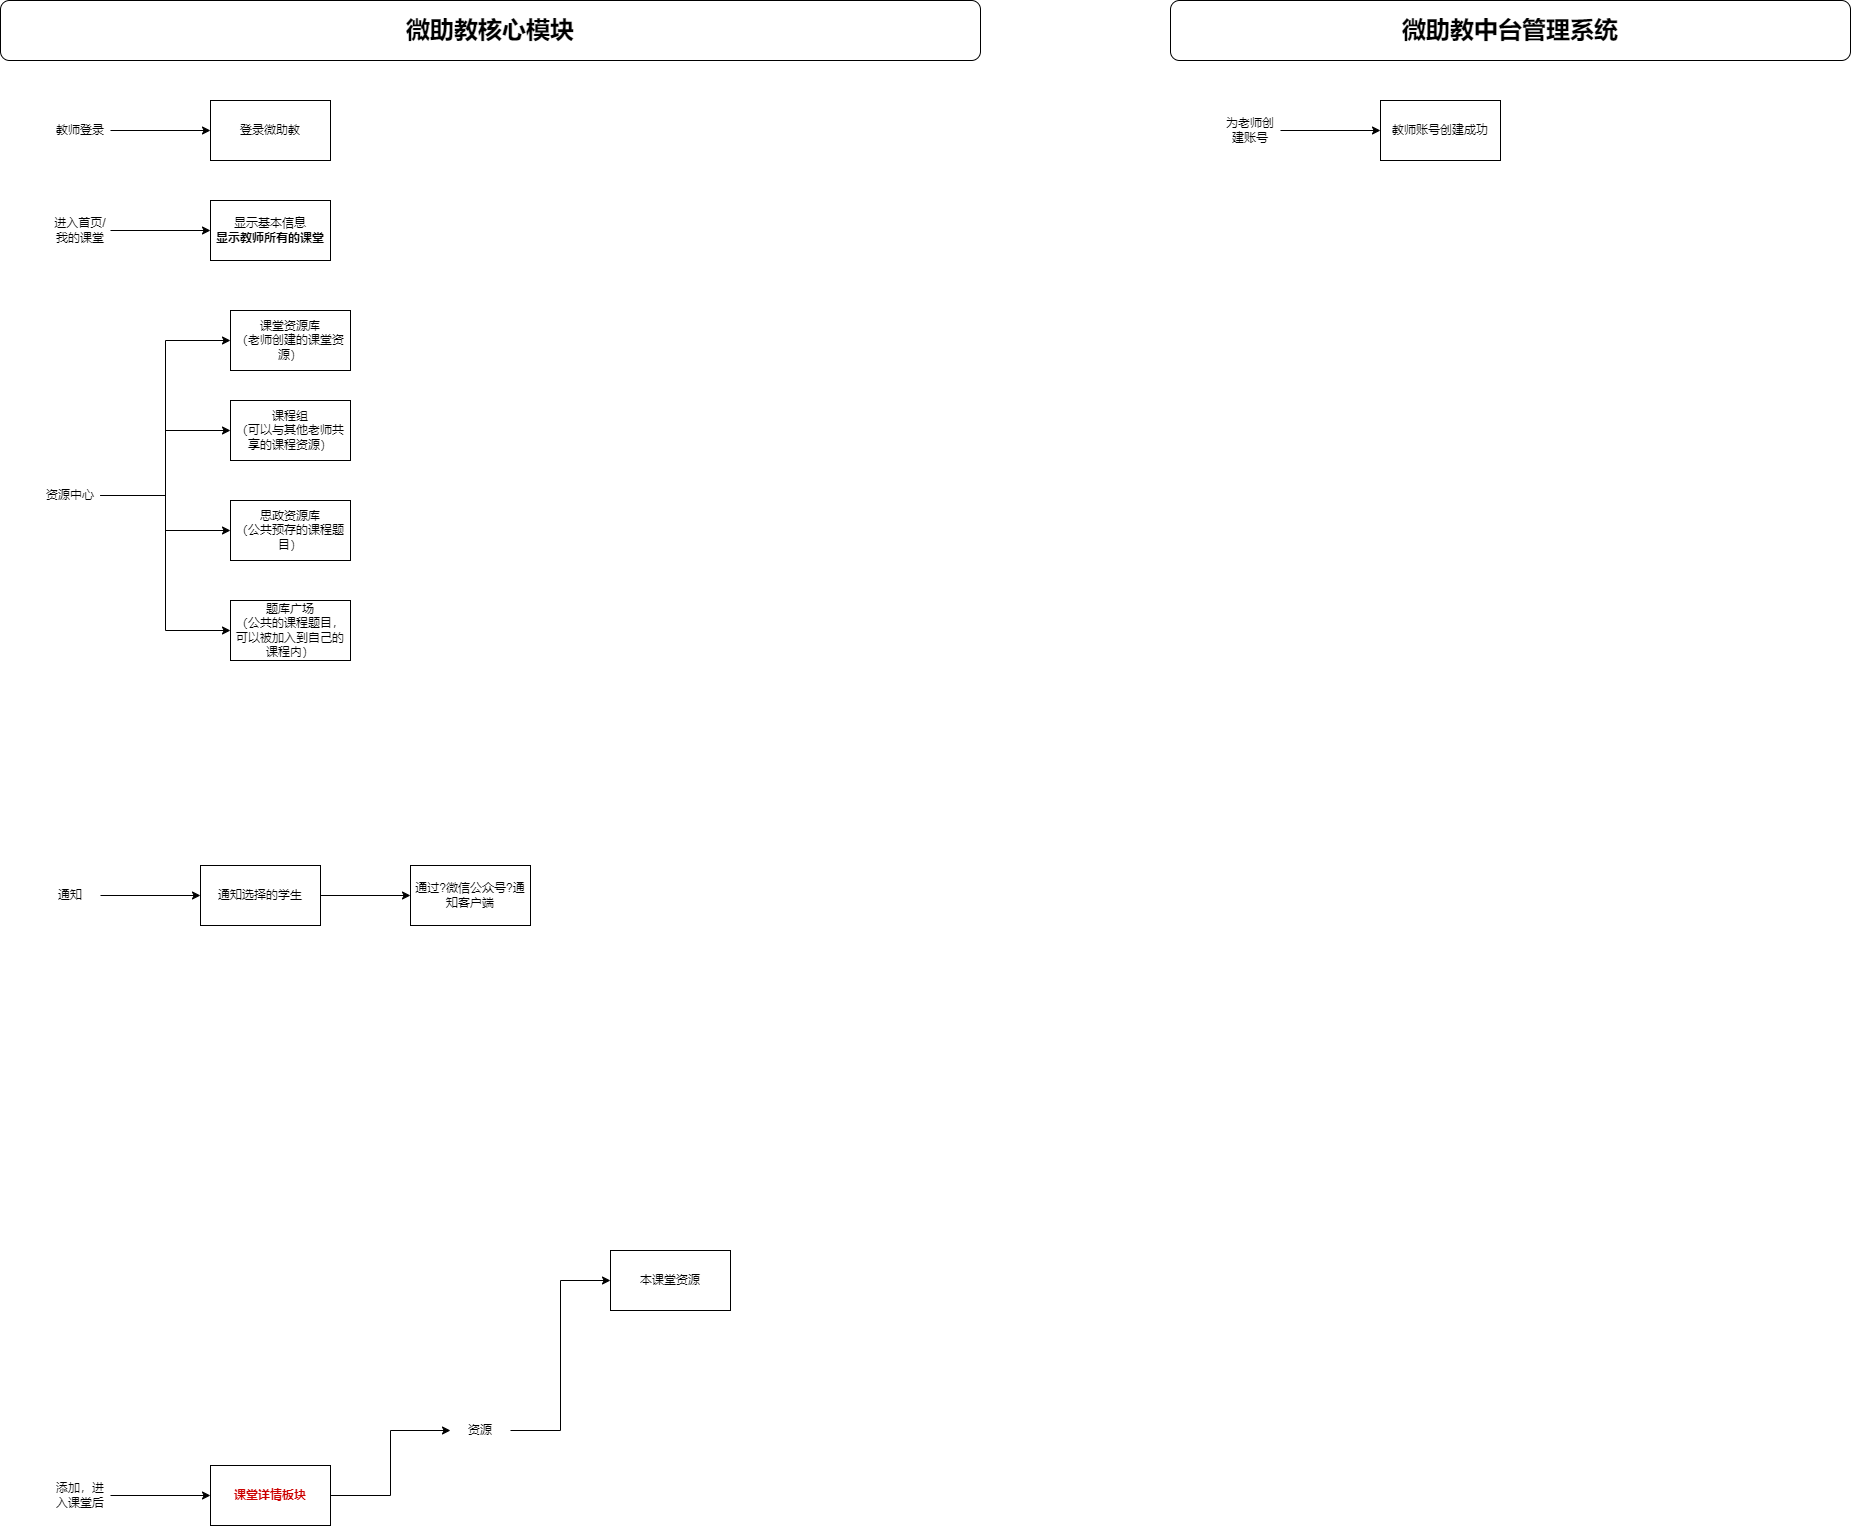

The diagram above was exported from draw.io. Its source (the exported page's mxGraphModel, read from the mxfile embedded in the PNG):
<mxGraphModel dx="1302" dy="842" grid="1" gridSize="10" guides="1" tooltips="1" connect="1" arrows="1" fold="1" page="1" pageScale="1" pageWidth="827" pageHeight="1169" math="0" shadow="0">
  <root>
    <mxCell id="0" />
    <mxCell id="1" parent="0" />
    <mxCell id="3AMMGLfXnZCcbY21QmOF-1" value="&lt;b&gt;&lt;font style=&quot;font-size: 24px;&quot;&gt;微助教核心模块&lt;/font&gt;&lt;/b&gt;" style="rounded=1;whiteSpace=wrap;html=1;" parent="1" vertex="1">
      <mxGeometry x="40" y="160" width="980" height="60" as="geometry" />
    </mxCell>
    <mxCell id="3AMMGLfXnZCcbY21QmOF-2" value="登录微助教" style="rounded=0;whiteSpace=wrap;html=1;" parent="1" vertex="1">
      <mxGeometry x="250" y="260" width="120" height="60" as="geometry" />
    </mxCell>
    <mxCell id="3AMMGLfXnZCcbY21QmOF-4" style="edgeStyle=orthogonalEdgeStyle;rounded=0;orthogonalLoop=1;jettySize=auto;html=1;exitX=1;exitY=0.5;exitDx=0;exitDy=0;entryX=0;entryY=0.5;entryDx=0;entryDy=0;" parent="1" source="3AMMGLfXnZCcbY21QmOF-3" target="3AMMGLfXnZCcbY21QmOF-2" edge="1">
      <mxGeometry relative="1" as="geometry" />
    </mxCell>
    <mxCell id="3AMMGLfXnZCcbY21QmOF-3" value="教师登录" style="text;html=1;align=center;verticalAlign=middle;whiteSpace=wrap;rounded=0;" parent="1" vertex="1">
      <mxGeometry x="90" y="275" width="60" height="30" as="geometry" />
    </mxCell>
    <mxCell id="3AMMGLfXnZCcbY21QmOF-5" value="显示基本信息&lt;br&gt;&lt;b&gt;显示教师所有的课堂&lt;/b&gt;" style="rounded=0;whiteSpace=wrap;html=1;" parent="1" vertex="1">
      <mxGeometry x="250" y="360" width="120" height="60" as="geometry" />
    </mxCell>
    <mxCell id="3AMMGLfXnZCcbY21QmOF-6" style="edgeStyle=orthogonalEdgeStyle;rounded=0;orthogonalLoop=1;jettySize=auto;html=1;exitX=1;exitY=0.5;exitDx=0;exitDy=0;entryX=0;entryY=0.5;entryDx=0;entryDy=0;" parent="1" source="3AMMGLfXnZCcbY21QmOF-7" target="3AMMGLfXnZCcbY21QmOF-5" edge="1">
      <mxGeometry relative="1" as="geometry" />
    </mxCell>
    <mxCell id="3AMMGLfXnZCcbY21QmOF-7" value="进入首页/我的课堂" style="text;html=1;align=center;verticalAlign=middle;whiteSpace=wrap;rounded=0;" parent="1" vertex="1">
      <mxGeometry x="90" y="375" width="60" height="30" as="geometry" />
    </mxCell>
    <mxCell id="3AMMGLfXnZCcbY21QmOF-8" value="&lt;b&gt;&lt;font style=&quot;font-size: 24px;&quot;&gt;微助教中台管理系统&lt;/font&gt;&lt;/b&gt;" style="rounded=1;whiteSpace=wrap;html=1;" parent="1" vertex="1">
      <mxGeometry x="1210" y="160" width="680" height="60" as="geometry" />
    </mxCell>
    <mxCell id="3AMMGLfXnZCcbY21QmOF-9" value="教师账号创建成功" style="rounded=0;whiteSpace=wrap;html=1;" parent="1" vertex="1">
      <mxGeometry x="1420" y="260" width="120" height="60" as="geometry" />
    </mxCell>
    <mxCell id="3AMMGLfXnZCcbY21QmOF-10" style="edgeStyle=orthogonalEdgeStyle;rounded=0;orthogonalLoop=1;jettySize=auto;html=1;exitX=1;exitY=0.5;exitDx=0;exitDy=0;entryX=0;entryY=0.5;entryDx=0;entryDy=0;" parent="1" source="3AMMGLfXnZCcbY21QmOF-11" target="3AMMGLfXnZCcbY21QmOF-9" edge="1">
      <mxGeometry relative="1" as="geometry" />
    </mxCell>
    <mxCell id="3AMMGLfXnZCcbY21QmOF-11" value="为老师创建账号" style="text;html=1;align=center;verticalAlign=middle;whiteSpace=wrap;rounded=0;" parent="1" vertex="1">
      <mxGeometry x="1260" y="275" width="60" height="30" as="geometry" />
    </mxCell>
    <mxCell id="3AMMGLfXnZCcbY21QmOF-17" style="edgeStyle=orthogonalEdgeStyle;rounded=0;orthogonalLoop=1;jettySize=auto;html=1;exitX=1;exitY=0.5;exitDx=0;exitDy=0;" parent="1" source="3AMMGLfXnZCcbY21QmOF-15" target="3AMMGLfXnZCcbY21QmOF-16" edge="1">
      <mxGeometry relative="1" as="geometry" />
    </mxCell>
    <mxCell id="3AMMGLfXnZCcbY21QmOF-15" value="添加，进入课堂后" style="text;html=1;align=center;verticalAlign=middle;whiteSpace=wrap;rounded=0;" parent="1" vertex="1">
      <mxGeometry x="90" y="1640" width="60" height="30" as="geometry" />
    </mxCell>
    <mxCell id="3AMMGLfXnZCcbY21QmOF-21" style="edgeStyle=orthogonalEdgeStyle;rounded=0;orthogonalLoop=1;jettySize=auto;html=1;exitX=1;exitY=0.5;exitDx=0;exitDy=0;entryX=0;entryY=0.5;entryDx=0;entryDy=0;" parent="1" source="3AMMGLfXnZCcbY21QmOF-16" target="3AMMGLfXnZCcbY21QmOF-20" edge="1">
      <mxGeometry relative="1" as="geometry" />
    </mxCell>
    <mxCell id="3AMMGLfXnZCcbY21QmOF-16" value="&lt;b&gt;&lt;font color=&quot;#cc0000&quot;&gt;课堂详情板块&lt;/font&gt;&lt;/b&gt;" style="rounded=0;whiteSpace=wrap;html=1;" parent="1" vertex="1">
      <mxGeometry x="250" y="1625" width="120" height="60" as="geometry" />
    </mxCell>
    <mxCell id="3AMMGLfXnZCcbY21QmOF-23" style="edgeStyle=orthogonalEdgeStyle;rounded=0;orthogonalLoop=1;jettySize=auto;html=1;exitX=1;exitY=0.5;exitDx=0;exitDy=0;entryX=0;entryY=0.5;entryDx=0;entryDy=0;" parent="1" source="3AMMGLfXnZCcbY21QmOF-20" target="3AMMGLfXnZCcbY21QmOF-22" edge="1">
      <mxGeometry relative="1" as="geometry" />
    </mxCell>
    <mxCell id="3AMMGLfXnZCcbY21QmOF-20" value="资源" style="text;html=1;align=center;verticalAlign=middle;whiteSpace=wrap;rounded=0;" parent="1" vertex="1">
      <mxGeometry x="490" y="1575" width="60" height="30" as="geometry" />
    </mxCell>
    <mxCell id="3AMMGLfXnZCcbY21QmOF-22" value="本课堂资源" style="rounded=0;whiteSpace=wrap;html=1;" parent="1" vertex="1">
      <mxGeometry x="650" y="1410" width="120" height="60" as="geometry" />
    </mxCell>
    <mxCell id="3JbQ0u1solwiw_tFFAxb-4" style="edgeStyle=orthogonalEdgeStyle;rounded=0;orthogonalLoop=1;jettySize=auto;html=1;exitX=1;exitY=0.5;exitDx=0;exitDy=0;entryX=0;entryY=0.5;entryDx=0;entryDy=0;" edge="1" parent="1" source="3JbQ0u1solwiw_tFFAxb-1" target="3JbQ0u1solwiw_tFFAxb-2">
      <mxGeometry relative="1" as="geometry" />
    </mxCell>
    <mxCell id="3JbQ0u1solwiw_tFFAxb-5" style="edgeStyle=orthogonalEdgeStyle;rounded=0;orthogonalLoop=1;jettySize=auto;html=1;exitX=1;exitY=0.5;exitDx=0;exitDy=0;entryX=0;entryY=0.5;entryDx=0;entryDy=0;" edge="1" parent="1" source="3JbQ0u1solwiw_tFFAxb-1" target="3JbQ0u1solwiw_tFFAxb-3">
      <mxGeometry relative="1" as="geometry" />
    </mxCell>
    <mxCell id="3JbQ0u1solwiw_tFFAxb-7" style="edgeStyle=orthogonalEdgeStyle;rounded=0;orthogonalLoop=1;jettySize=auto;html=1;exitX=1;exitY=0.5;exitDx=0;exitDy=0;entryX=0;entryY=0.5;entryDx=0;entryDy=0;" edge="1" parent="1" source="3JbQ0u1solwiw_tFFAxb-1" target="3JbQ0u1solwiw_tFFAxb-6">
      <mxGeometry relative="1" as="geometry" />
    </mxCell>
    <mxCell id="3JbQ0u1solwiw_tFFAxb-9" style="edgeStyle=orthogonalEdgeStyle;rounded=0;orthogonalLoop=1;jettySize=auto;html=1;exitX=1;exitY=0.5;exitDx=0;exitDy=0;entryX=0;entryY=0.5;entryDx=0;entryDy=0;" edge="1" parent="1" source="3JbQ0u1solwiw_tFFAxb-1" target="3JbQ0u1solwiw_tFFAxb-8">
      <mxGeometry relative="1" as="geometry" />
    </mxCell>
    <mxCell id="3JbQ0u1solwiw_tFFAxb-1" value="资源中心" style="text;html=1;align=center;verticalAlign=middle;whiteSpace=wrap;rounded=0;" vertex="1" parent="1">
      <mxGeometry x="80" y="640" width="60" height="30" as="geometry" />
    </mxCell>
    <mxCell id="3JbQ0u1solwiw_tFFAxb-2" value="课堂资源库&lt;div&gt;（老师创建的课堂资源&lt;span style=&quot;background-color: initial;&quot;&gt;）&lt;/span&gt;&lt;/div&gt;" style="rounded=0;whiteSpace=wrap;html=1;" vertex="1" parent="1">
      <mxGeometry x="270" y="470" width="120" height="60" as="geometry" />
    </mxCell>
    <mxCell id="3JbQ0u1solwiw_tFFAxb-3" value="课程组&lt;div&gt;（可以与其他老师共享的课程资源）&lt;/div&gt;" style="rounded=0;whiteSpace=wrap;html=1;" vertex="1" parent="1">
      <mxGeometry x="270" y="560" width="120" height="60" as="geometry" />
    </mxCell>
    <mxCell id="3JbQ0u1solwiw_tFFAxb-6" value="思政资源库&lt;div&gt;（公共预存的课程题目）&lt;/div&gt;" style="rounded=0;whiteSpace=wrap;html=1;" vertex="1" parent="1">
      <mxGeometry x="270" y="660" width="120" height="60" as="geometry" />
    </mxCell>
    <mxCell id="3JbQ0u1solwiw_tFFAxb-8" value="题库广场&lt;br&gt;（公共的课程题目，可以被加入到自己的课程内）" style="rounded=0;whiteSpace=wrap;html=1;" vertex="1" parent="1">
      <mxGeometry x="270" y="760" width="120" height="60" as="geometry" />
    </mxCell>
    <mxCell id="3JbQ0u1solwiw_tFFAxb-12" style="edgeStyle=orthogonalEdgeStyle;rounded=0;orthogonalLoop=1;jettySize=auto;html=1;exitX=1;exitY=0.5;exitDx=0;exitDy=0;entryX=0;entryY=0.5;entryDx=0;entryDy=0;" edge="1" parent="1" source="3JbQ0u1solwiw_tFFAxb-10" target="3JbQ0u1solwiw_tFFAxb-11">
      <mxGeometry relative="1" as="geometry" />
    </mxCell>
    <mxCell id="3JbQ0u1solwiw_tFFAxb-10" value="通知" style="text;html=1;align=center;verticalAlign=middle;whiteSpace=wrap;rounded=0;" vertex="1" parent="1">
      <mxGeometry x="80" y="1040" width="60" height="30" as="geometry" />
    </mxCell>
    <mxCell id="3JbQ0u1solwiw_tFFAxb-14" style="edgeStyle=orthogonalEdgeStyle;rounded=0;orthogonalLoop=1;jettySize=auto;html=1;exitX=1;exitY=0.5;exitDx=0;exitDy=0;" edge="1" parent="1" source="3JbQ0u1solwiw_tFFAxb-11" target="3JbQ0u1solwiw_tFFAxb-13">
      <mxGeometry relative="1" as="geometry" />
    </mxCell>
    <mxCell id="3JbQ0u1solwiw_tFFAxb-11" value="通知选择的学生" style="rounded=0;whiteSpace=wrap;html=1;" vertex="1" parent="1">
      <mxGeometry x="240" y="1025" width="120" height="60" as="geometry" />
    </mxCell>
    <mxCell id="3JbQ0u1solwiw_tFFAxb-13" value="通过?微信公众号?通知客户端" style="rounded=0;whiteSpace=wrap;html=1;" vertex="1" parent="1">
      <mxGeometry x="450" y="1025" width="120" height="60" as="geometry" />
    </mxCell>
  </root>
</mxGraphModel>